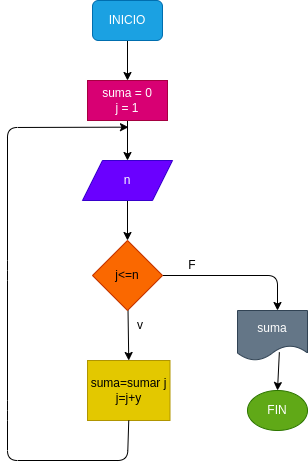

The diagram above was exported from draw.io. Its source (the exported page's mxGraphModel, read from the mxfile embedded in the PNG):
<mxGraphModel dx="422" dy="304" grid="1" gridSize="10" guides="1" tooltips="1" connect="1" arrows="1" fold="1" page="1" pageScale="1" pageWidth="827" pageHeight="1169" math="0" shadow="0">
  <root>
    <mxCell id="0" />
    <mxCell id="1" parent="0" />
    <mxCell id="13" style="edgeStyle=none;html=1;" edge="1" parent="1" source="2" target="5">
      <mxGeometry relative="1" as="geometry" />
    </mxCell>
    <mxCell id="2" value="INICIO" style="rounded=1;whiteSpace=wrap;html=1;fillColor=#1ba1e2;fontColor=#ffffff;strokeColor=#006EAF;" vertex="1" parent="1">
      <mxGeometry x="165" width="70" height="40" as="geometry" />
    </mxCell>
    <mxCell id="14" style="edgeStyle=none;html=1;entryX=0.5;entryY=0;entryDx=0;entryDy=0;" edge="1" parent="1" source="5" target="6">
      <mxGeometry relative="1" as="geometry" />
    </mxCell>
    <mxCell id="5" value="suma = 0&lt;br&gt;j = 1" style="rounded=0;whiteSpace=wrap;html=1;fillColor=#d80073;fontColor=#ffffff;strokeColor=#A50040;" vertex="1" parent="1">
      <mxGeometry x="160" y="80" width="80" height="40" as="geometry" />
    </mxCell>
    <mxCell id="15" style="edgeStyle=none;html=1;entryX=0.5;entryY=0;entryDx=0;entryDy=0;" edge="1" parent="1" source="6" target="7">
      <mxGeometry relative="1" as="geometry" />
    </mxCell>
    <mxCell id="6" value="n" style="shape=parallelogram;perimeter=parallelogramPerimeter;whiteSpace=wrap;html=1;fixedSize=1;fillColor=#6a00ff;fontColor=#ffffff;strokeColor=#3700CC;" vertex="1" parent="1">
      <mxGeometry x="155" y="160" width="90" height="40" as="geometry" />
    </mxCell>
    <mxCell id="16" style="edgeStyle=none;html=1;entryX=0.5;entryY=0;entryDx=0;entryDy=0;" edge="1" parent="1" source="7" target="8">
      <mxGeometry relative="1" as="geometry" />
    </mxCell>
    <mxCell id="17" style="edgeStyle=none;html=1;" edge="1" parent="1" source="7">
      <mxGeometry relative="1" as="geometry">
        <mxPoint x="350" y="310" as="targetPoint" />
        <Array as="points">
          <mxPoint x="350" y="275" />
        </Array>
      </mxGeometry>
    </mxCell>
    <mxCell id="7" value="j&amp;lt;=n" style="rhombus;whiteSpace=wrap;html=1;fillColor=#fa6800;fontColor=#000000;strokeColor=#C73500;" vertex="1" parent="1">
      <mxGeometry x="165" y="240" width="70" height="70" as="geometry" />
    </mxCell>
    <mxCell id="8" value="suma=sumar j&lt;br&gt;j=j+y" style="rounded=0;whiteSpace=wrap;html=1;fillColor=#e3c800;fontColor=#000000;strokeColor=#B09500;" vertex="1" parent="1">
      <mxGeometry x="160" y="360" width="82.5" height="60" as="geometry" />
    </mxCell>
    <mxCell id="18" style="edgeStyle=none;html=1;entryX=0.5;entryY=0;entryDx=0;entryDy=0;exitX=0.598;exitY=0.834;exitDx=0;exitDy=0;exitPerimeter=0;" edge="1" parent="1" source="9" target="10">
      <mxGeometry relative="1" as="geometry" />
    </mxCell>
    <mxCell id="9" value="suma" style="shape=document;whiteSpace=wrap;html=1;boundedLbl=1;fillColor=#647687;fontColor=#ffffff;strokeColor=#314354;" vertex="1" parent="1">
      <mxGeometry x="310" y="310" width="70" height="50" as="geometry" />
    </mxCell>
    <mxCell id="10" value="FIN" style="ellipse;whiteSpace=wrap;html=1;fillColor=#60a917;fontColor=#ffffff;strokeColor=#2D7600;" vertex="1" parent="1">
      <mxGeometry x="320" y="390" width="60" height="40" as="geometry" />
    </mxCell>
    <mxCell id="19" value="" style="endArrow=classic;html=1;exitX=0.5;exitY=1;exitDx=0;exitDy=0;" edge="1" parent="1" source="8">
      <mxGeometry width="50" height="50" relative="1" as="geometry">
        <mxPoint x="160" y="390" as="sourcePoint" />
        <mxPoint x="201" y="126.66665649414062" as="targetPoint" />
        <Array as="points">
          <mxPoint x="200" y="460" />
          <mxPoint x="80" y="460" />
          <mxPoint x="80" y="410" />
          <mxPoint x="80" y="270" />
          <mxPoint x="80" y="127" />
        </Array>
      </mxGeometry>
    </mxCell>
    <mxCell id="20" value="v" style="text;html=1;strokeColor=none;fillColor=none;align=center;verticalAlign=middle;whiteSpace=wrap;rounded=0;" vertex="1" parent="1">
      <mxGeometry x="182.5" y="310" width="60" height="30" as="geometry" />
    </mxCell>
    <mxCell id="22" value="F" style="text;html=1;strokeColor=none;fillColor=none;align=center;verticalAlign=middle;whiteSpace=wrap;rounded=0;" vertex="1" parent="1">
      <mxGeometry x="235" y="250" width="60" height="30" as="geometry" />
    </mxCell>
  </root>
</mxGraphModel>